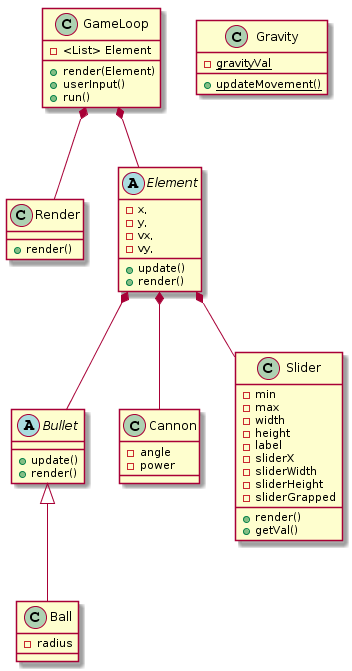

The diagram above was rendered by PlantUML. Its source (embedded in the PNG):
@startuml
class GameLoop {
  -<List> Element
  +render(Element)
  +userInput()
  +run()
}

class Render {
  +render()
}

abstract class Bullet {
  +update()
  +render()
}

abstract class Element {
  -x,
  -y,
  -vx,
  -vy,
  +update()
  +render()
}

class Ball {
  -radius
}

class Cannon {
  -angle
  -power
}

 class  Gravity {
  -{static} gravityVal
  +{static} updateMovement()
}

class Slider {
  -min
  -max
  -width
  -height
  -label
  -sliderX
  -sliderWidth
  -sliderHeight
  -sliderGrapped
  +render()
  +getVal()
}

Bullet <|-- Ball
GameLoop *-- Render
GameLoop *-- Element
Element *-- Bullet
Element *-- Slider
Element *-- Cannon
@enduml